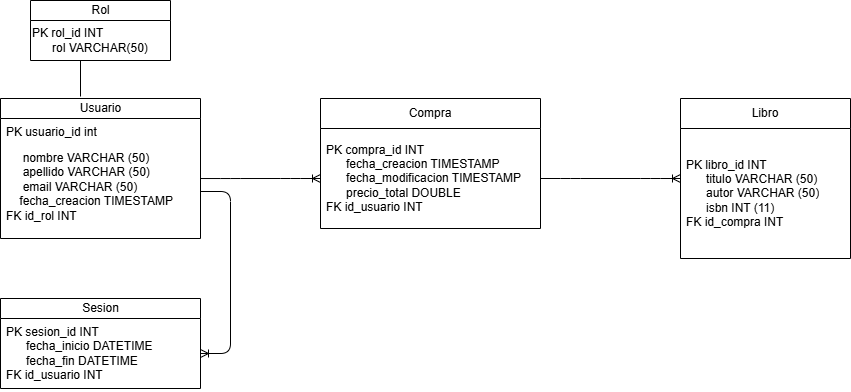

The diagram above was exported from draw.io. Its source (the exported page's mxGraphModel, read from the mxfile embedded in the PNG):
<mxGraphModel dx="1866" dy="464" grid="1" gridSize="10" guides="1" tooltips="1" connect="1" arrows="1" fold="1" page="1" pageScale="1" pageWidth="827" pageHeight="1169" math="0" shadow="0">
  <root>
    <mxCell id="0" />
    <mxCell id="1" parent="0" />
    <mxCell id="2" value="Usuario" style="swimlane;fontStyle=0;childLayout=stackLayout;horizontal=1;startSize=20;fillColor=none;horizontalStack=0;resizeParent=1;resizeParentMax=0;resizeLast=0;collapsible=1;marginBottom=0;html=1;" vertex="1" parent="1">
      <mxGeometry x="-120" y="120" width="200" height="140" as="geometry" />
    </mxCell>
    <mxCell id="3" value="PK usuario_id int" style="text;strokeColor=none;fillColor=none;align=left;verticalAlign=top;spacingLeft=4;spacingRight=4;overflow=hidden;rotatable=0;points=[[0,0.5],[1,0.5]];portConstraint=eastwest;whiteSpace=wrap;html=1;" vertex="1" parent="2">
      <mxGeometry y="20" width="200" height="26" as="geometry" />
    </mxCell>
    <mxCell id="4" value="&amp;nbsp; &amp;nbsp; &amp;nbsp;nombre VARCHAR (50)&lt;div&gt;&amp;nbsp; &amp;nbsp; &amp;nbsp;apellido VARCHAR (50)&lt;/div&gt;&lt;div&gt;&amp;nbsp; &amp;nbsp; &amp;nbsp;email VARCHAR (50)&lt;/div&gt;&lt;div&gt;&amp;nbsp; &amp;nbsp; fecha_creacion TIMESTAMP&lt;/div&gt;&lt;div&gt;FK id_rol INT&amp;nbsp; &amp;nbsp;&amp;nbsp;&lt;/div&gt;&lt;div&gt;&lt;br&gt;&lt;/div&gt;" style="text;strokeColor=none;fillColor=none;align=left;verticalAlign=top;spacingLeft=4;spacingRight=4;overflow=hidden;rotatable=0;points=[[0,0.5],[1,0.5]];portConstraint=eastwest;whiteSpace=wrap;html=1;" vertex="1" parent="2">
      <mxGeometry y="46" width="200" height="94" as="geometry" />
    </mxCell>
    <mxCell id="30" value="Rol" style="swimlane;fontStyle=0;childLayout=stackLayout;horizontal=1;startSize=20;fillColor=none;horizontalStack=0;resizeParent=1;resizeParentMax=0;resizeLast=0;collapsible=1;marginBottom=0;html=1;" vertex="1" parent="1">
      <mxGeometry x="-90" y="22" width="140" height="60" as="geometry" />
    </mxCell>
    <mxCell id="48" value="Sesion" style="swimlane;fontStyle=0;childLayout=stackLayout;horizontal=1;startSize=20;fillColor=none;horizontalStack=0;resizeParent=1;resizeParentMax=0;resizeLast=0;collapsible=1;marginBottom=0;html=1;" vertex="1" parent="1">
      <mxGeometry x="-120" y="320" width="200" height="90" as="geometry" />
    </mxCell>
    <mxCell id="49" value="PK sesion_id INT&lt;div&gt;&amp;nbsp; &amp;nbsp; &amp;nbsp; fecha_inicio DATETIME&lt;/div&gt;&lt;div&gt;&amp;nbsp; &amp;nbsp; &amp;nbsp; fecha_fin DATETIME&lt;/div&gt;&lt;div&gt;FK id_usuario INT&lt;/div&gt;&lt;div&gt;&lt;br&gt;&lt;/div&gt;" style="text;strokeColor=none;fillColor=none;align=left;verticalAlign=top;spacingLeft=4;spacingRight=4;overflow=hidden;rotatable=0;points=[[0,0.5],[1,0.5]];portConstraint=eastwest;whiteSpace=wrap;html=1;" vertex="1" parent="48">
      <mxGeometry y="20" width="200" height="70" as="geometry" />
    </mxCell>
    <mxCell id="54" value="Libro" style="swimlane;fontStyle=0;childLayout=stackLayout;horizontal=1;startSize=30;horizontalStack=0;resizeParent=1;resizeParentMax=0;resizeLast=0;collapsible=1;marginBottom=0;whiteSpace=wrap;html=1;" vertex="1" parent="1">
      <mxGeometry x="560" y="120" width="170" height="160" as="geometry" />
    </mxCell>
    <mxCell id="55" value="&lt;div&gt;PK libro_id INT&lt;/div&gt;&lt;div&gt;&amp;nbsp; &amp;nbsp; &amp;nbsp; titulo VARCHAR (50)&lt;/div&gt;&lt;div&gt;&amp;nbsp; &amp;nbsp; &amp;nbsp; autor VARCHAR (50)&lt;/div&gt;&lt;div&gt;&amp;nbsp; &amp;nbsp; &amp;nbsp; isbn INT (11)&lt;/div&gt;&lt;div&gt;FK id_compra INT&lt;/div&gt;" style="text;strokeColor=none;fillColor=none;align=left;verticalAlign=middle;spacingLeft=4;spacingRight=4;overflow=hidden;points=[[0,0.5],[1,0.5]];portConstraint=eastwest;rotatable=0;whiteSpace=wrap;html=1;" vertex="1" parent="54">
      <mxGeometry y="30" width="170" height="130" as="geometry" />
    </mxCell>
    <mxCell id="59" value="Compra" style="swimlane;fontStyle=0;childLayout=stackLayout;horizontal=1;startSize=30;horizontalStack=0;resizeParent=1;resizeParentMax=0;resizeLast=0;collapsible=1;marginBottom=0;whiteSpace=wrap;html=1;" vertex="1" parent="1">
      <mxGeometry x="200" y="120" width="220" height="130" as="geometry" />
    </mxCell>
    <mxCell id="60" value="PK compra_id INT&lt;div&gt;&amp;nbsp; &amp;nbsp; &amp;nbsp; fecha_creacion TIMESTAMP&lt;/div&gt;&lt;div&gt;&amp;nbsp; &amp;nbsp; &amp;nbsp; fecha_modificacion TIMESTAMP&lt;/div&gt;&lt;div&gt;&amp;nbsp; &amp;nbsp; &amp;nbsp; precio_total DOUBLE&lt;/div&gt;&lt;div&gt;FK id_usuario INT&lt;/div&gt;" style="text;strokeColor=none;fillColor=none;align=left;verticalAlign=middle;spacingLeft=4;spacingRight=4;overflow=hidden;points=[[0,0.5],[1,0.5]];portConstraint=eastwest;rotatable=0;whiteSpace=wrap;html=1;" vertex="1" parent="59">
      <mxGeometry y="30" width="220" height="100" as="geometry" />
    </mxCell>
    <mxCell id="64" value="" style="endArrow=none;html=1;rounded=0;" edge="1" parent="1">
      <mxGeometry relative="1" as="geometry">
        <mxPoint x="240" y="250" as="sourcePoint" />
        <mxPoint x="400" y="250" as="targetPoint" />
      </mxGeometry>
    </mxCell>
    <mxCell id="52" value="&lt;div&gt;PK rol_id INT&lt;/div&gt;&lt;div&gt;&amp;nbsp; &amp;nbsp; &amp;nbsp; rol VARCHAR(50)&lt;/div&gt;" style="text;html=1;align=left;verticalAlign=middle;resizable=0;points=[];autosize=1;strokeColor=none;fillColor=none;" vertex="1" parent="1">
      <mxGeometry x="-90" y="42" width="140" height="40" as="geometry" />
    </mxCell>
    <mxCell id="66" value="" style="endArrow=none;html=1;rounded=0;" edge="1" parent="1">
      <mxGeometry relative="1" as="geometry">
        <mxPoint x="-40" y="82" as="sourcePoint" />
        <mxPoint x="-40" y="118" as="targetPoint" />
        <Array as="points" />
      </mxGeometry>
    </mxCell>
    <mxCell id="67" value="" style="edgeStyle=entityRelationEdgeStyle;fontSize=12;html=1;endArrow=ERoneToMany;exitX=1;exitY=0.5;exitDx=0;exitDy=0;" edge="1" parent="1" source="4" target="49">
      <mxGeometry width="100" height="100" relative="1" as="geometry">
        <mxPoint x="-140" y="200" as="sourcePoint" />
        <mxPoint x="130" y="358" as="targetPoint" />
      </mxGeometry>
    </mxCell>
    <mxCell id="68" value="" style="edgeStyle=entityRelationEdgeStyle;fontSize=12;html=1;endArrow=ERoneToMany;exitX=1;exitY=0.362;exitDx=0;exitDy=0;exitPerimeter=0;" edge="1" parent="1" source="4">
      <mxGeometry width="100" height="100" relative="1" as="geometry">
        <mxPoint x="270" y="300" as="sourcePoint" />
        <mxPoint x="200" y="200" as="targetPoint" />
      </mxGeometry>
    </mxCell>
    <mxCell id="69" value="" style="edgeStyle=entityRelationEdgeStyle;fontSize=12;html=1;endArrow=ERoneToMany;exitX=1;exitY=0.5;exitDx=0;exitDy=0;" edge="1" parent="1" source="60">
      <mxGeometry width="100" height="100" relative="1" as="geometry">
        <mxPoint x="270" y="300" as="sourcePoint" />
        <mxPoint x="560" y="200" as="targetPoint" />
      </mxGeometry>
    </mxCell>
  </root>
</mxGraphModel>